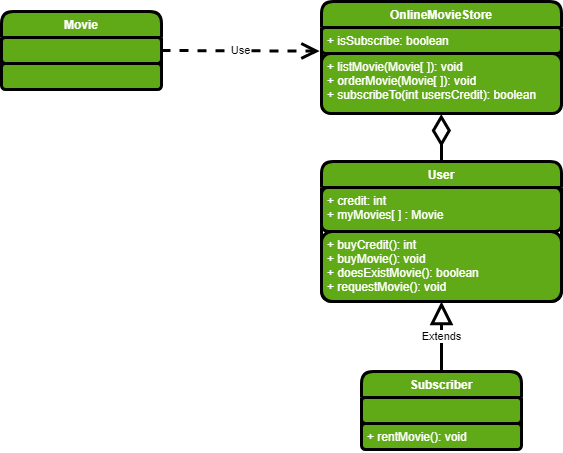

The diagram above was exported from draw.io. Its source (the exported page's mxGraphModel, read from the mxfile embedded in the PNG):
<mxGraphModel dx="1876" dy="1053" grid="1" gridSize="10" guides="1" tooltips="1" connect="1" arrows="1" fold="1" page="1" pageScale="1" pageWidth="1169" pageHeight="826" background="#FFFFFF" math="0" shadow="0">
  <root>
    <mxCell id="0" />
    <mxCell id="1" parent="0" />
    <mxCell id="BS3Ho71ExgUETRxSc-vf-44" value="Use" style="endArrow=open;endSize=12;dashed=1;html=1;rounded=0;exitX=1;exitY=0.5;exitDx=0;exitDy=0;fillColor=#60a917;strokeColor=#000000;entryX=-0.008;entryY=0.906;entryDx=0;entryDy=0;entryPerimeter=0;strokeWidth=3;sketch=0;" edge="1" parent="1" source="BS3Ho71ExgUETRxSc-vf-54" target="BS3Ho71ExgUETRxSc-vf-58">
      <mxGeometry width="160" relative="1" as="geometry">
        <mxPoint x="320" y="175.9999999999999" as="sourcePoint" />
        <mxPoint x="460" y="163" as="targetPoint" />
      </mxGeometry>
    </mxCell>
    <mxCell id="BS3Ho71ExgUETRxSc-vf-46" value="Extends" style="endArrow=block;endSize=16;endFill=0;html=1;rounded=0;entryX=0.5;entryY=1;entryDx=0;entryDy=0;exitX=0.5;exitY=0;exitDx=0;exitDy=0;fillColor=#60a917;strokeColor=#000000;strokeWidth=3;sketch=0;" edge="1" parent="1" source="BS3Ho71ExgUETRxSc-vf-66" target="BS3Ho71ExgUETRxSc-vf-62">
      <mxGeometry width="160" relative="1" as="geometry">
        <mxPoint x="390" y="590" as="sourcePoint" />
        <mxPoint x="550" y="590" as="targetPoint" />
      </mxGeometry>
    </mxCell>
    <mxCell id="BS3Ho71ExgUETRxSc-vf-57" value="OnlineMovieStore" style="swimlane;fontStyle=1;align=center;verticalAlign=top;childLayout=stackLayout;horizontal=1;startSize=26;horizontalStack=0;resizeParent=1;resizeParentMax=0;resizeLast=0;collapsible=1;marginBottom=0;shadow=0;fillStyle=solid;strokeColor=#000000;fillColor=#60a917;fontColor=#ffffff;strokeWidth=3;sketch=0;rounded=1;" vertex="1" parent="1">
      <mxGeometry x="480" y="110" width="240" height="112" as="geometry" />
    </mxCell>
    <mxCell id="BS3Ho71ExgUETRxSc-vf-58" value="+ isSubscribe: boolean" style="text;strokeColor=#000000;fillColor=#60a917;align=left;verticalAlign=top;spacingLeft=4;spacingRight=4;overflow=hidden;rotatable=0;points=[[0,0.5],[1,0.5]];portConstraint=eastwest;shadow=0;fillStyle=solid;fontColor=#ffffff;strokeWidth=3;sketch=0;rounded=1;" vertex="1" parent="BS3Ho71ExgUETRxSc-vf-57">
      <mxGeometry y="26" width="240" height="26" as="geometry" />
    </mxCell>
    <mxCell id="BS3Ho71ExgUETRxSc-vf-60" value="+ listMovie(Movie[ ]): void&#10;+ orderMovie(Movie[ ]): void&#10;+ subscribeTo(int usersCredit): boolean" style="text;strokeColor=#000000;fillColor=#60a917;align=left;verticalAlign=top;spacingLeft=4;spacingRight=4;overflow=hidden;rotatable=0;points=[[0,0.5],[1,0.5]];portConstraint=eastwest;shadow=0;fillStyle=solid;fontColor=#ffffff;strokeWidth=3;sketch=0;rounded=1;" vertex="1" parent="BS3Ho71ExgUETRxSc-vf-57">
      <mxGeometry y="52" width="240" height="60" as="geometry" />
    </mxCell>
    <mxCell id="BS3Ho71ExgUETRxSc-vf-62" value="User" style="swimlane;fontStyle=1;align=center;verticalAlign=top;childLayout=stackLayout;horizontal=1;startSize=26;horizontalStack=0;resizeParent=1;resizeParentMax=0;resizeLast=0;collapsible=1;marginBottom=0;shadow=0;fillStyle=solid;fontFamily=Helvetica;fontSize=12;fontColor=#ffffff;strokeColor=#000000;fillColor=#60a917;strokeWidth=3;sketch=0;rounded=1;" vertex="1" parent="1">
      <mxGeometry x="480" y="270" width="240" height="140" as="geometry" />
    </mxCell>
    <mxCell id="BS3Ho71ExgUETRxSc-vf-63" value="+ credit: int&#10;+ myMovies[ ] : Movie" style="text;strokeColor=#000000;fillColor=#60a917;align=left;verticalAlign=top;spacingLeft=4;spacingRight=4;overflow=hidden;rotatable=0;points=[[0,0.5],[1,0.5]];portConstraint=eastwest;shadow=0;fillStyle=solid;fontFamily=Helvetica;fontSize=12;fontColor=#ffffff;startSize=26;strokeWidth=3;sketch=0;rounded=1;" vertex="1" parent="BS3Ho71ExgUETRxSc-vf-62">
      <mxGeometry y="26" width="240" height="44" as="geometry" />
    </mxCell>
    <mxCell id="BS3Ho71ExgUETRxSc-vf-65" value="+ buyCredit(): int&#10;+ buyMovie(): void&#10;+ doesExistMovie(): boolean&#10;+ requestMovie(): void" style="text;strokeColor=#000000;fillColor=#60a917;align=left;verticalAlign=top;spacingLeft=4;spacingRight=4;overflow=hidden;rotatable=0;points=[[0,0.5],[1,0.5]];portConstraint=eastwest;shadow=0;fillStyle=solid;fontFamily=Helvetica;fontSize=12;fontColor=#ffffff;startSize=26;strokeWidth=3;sketch=0;rounded=1;" vertex="1" parent="BS3Ho71ExgUETRxSc-vf-62">
      <mxGeometry y="70" width="240" height="70" as="geometry" />
    </mxCell>
    <mxCell id="BS3Ho71ExgUETRxSc-vf-66" value="Subscriber&#10;&#10;" style="swimlane;fontStyle=1;align=center;verticalAlign=top;childLayout=stackLayout;horizontal=1;startSize=26;horizontalStack=0;resizeParent=1;resizeParentMax=0;resizeLast=0;collapsible=1;marginBottom=0;shadow=0;fillStyle=solid;fontFamily=Helvetica;fontSize=12;fontColor=#ffffff;strokeColor=#000000;fillColor=#60a917;strokeWidth=3;sketch=0;rounded=1;" vertex="1" parent="1">
      <mxGeometry x="520" y="480" width="160" height="78" as="geometry" />
    </mxCell>
    <mxCell id="BS3Ho71ExgUETRxSc-vf-67" value=" " style="text;strokeColor=#000000;fillColor=#60a917;align=left;verticalAlign=top;spacingLeft=4;spacingRight=4;overflow=hidden;rotatable=0;points=[[0,0.5],[1,0.5]];portConstraint=eastwest;shadow=0;fillStyle=solid;fontFamily=Helvetica;fontSize=12;fontColor=#ffffff;startSize=26;strokeWidth=3;sketch=0;rounded=1;" vertex="1" parent="BS3Ho71ExgUETRxSc-vf-66">
      <mxGeometry y="26" width="160" height="26" as="geometry" />
    </mxCell>
    <mxCell id="BS3Ho71ExgUETRxSc-vf-69" value="+ rentMovie(): void" style="text;strokeColor=#000000;fillColor=#60a917;align=left;verticalAlign=top;spacingLeft=4;spacingRight=4;overflow=hidden;rotatable=0;points=[[0,0.5],[1,0.5]];portConstraint=eastwest;shadow=0;fillStyle=solid;fontFamily=Helvetica;fontSize=12;fontColor=#ffffff;startSize=26;strokeWidth=3;sketch=0;rounded=1;" vertex="1" parent="BS3Ho71ExgUETRxSc-vf-66">
      <mxGeometry y="52" width="160" height="26" as="geometry" />
    </mxCell>
    <mxCell id="BS3Ho71ExgUETRxSc-vf-53" value="Movie&#10;&#10;" style="swimlane;fontStyle=1;align=center;verticalAlign=top;childLayout=stackLayout;horizontal=1;startSize=26;horizontalStack=0;resizeParent=1;resizeParentMax=0;resizeLast=0;collapsible=1;marginBottom=0;shadow=0;fillStyle=solid;strokeColor=#000000;fillColor=#60a917;fontColor=#ffffff;strokeWidth=3;sketch=0;rounded=1;" vertex="1" parent="1">
      <mxGeometry x="160" y="120" width="160" height="78" as="geometry" />
    </mxCell>
    <mxCell id="BS3Ho71ExgUETRxSc-vf-54" value=" " style="text;strokeColor=#000000;fillColor=#60a917;align=left;verticalAlign=top;spacingLeft=4;spacingRight=4;overflow=hidden;rotatable=0;points=[[0,0.5],[1,0.5]];portConstraint=eastwest;shadow=0;fillStyle=solid;fontColor=#ffffff;strokeWidth=3;sketch=0;rounded=1;" vertex="1" parent="BS3Ho71ExgUETRxSc-vf-53">
      <mxGeometry y="26" width="160" height="26" as="geometry" />
    </mxCell>
    <mxCell id="BS3Ho71ExgUETRxSc-vf-56" value=" " style="text;strokeColor=#000000;fillColor=#60a917;align=left;verticalAlign=top;spacingLeft=4;spacingRight=4;overflow=hidden;rotatable=0;points=[[0,0.5],[1,0.5]];portConstraint=eastwest;shadow=0;fillStyle=solid;fontColor=#ffffff;strokeWidth=3;sketch=0;rounded=1;" vertex="1" parent="BS3Ho71ExgUETRxSc-vf-53">
      <mxGeometry y="52" width="160" height="26" as="geometry" />
    </mxCell>
    <mxCell id="BS3Ho71ExgUETRxSc-vf-70" value="" style="endArrow=diamondThin;endFill=0;endSize=24;html=1;rounded=0;fontFamily=Helvetica;fontSize=12;fontColor=rgb(240, 240, 240);strokeColor=#000000;strokeWidth=3;entryX=0.499;entryY=1.01;entryDx=0;entryDy=0;entryPerimeter=0;exitX=0.5;exitY=0;exitDx=0;exitDy=0;sketch=0;" edge="1" parent="1" source="BS3Ho71ExgUETRxSc-vf-62" target="BS3Ho71ExgUETRxSc-vf-60">
      <mxGeometry width="160" relative="1" as="geometry">
        <mxPoint x="430" y="240" as="sourcePoint" />
        <mxPoint x="600" y="220" as="targetPoint" />
      </mxGeometry>
    </mxCell>
  </root>
</mxGraphModel>